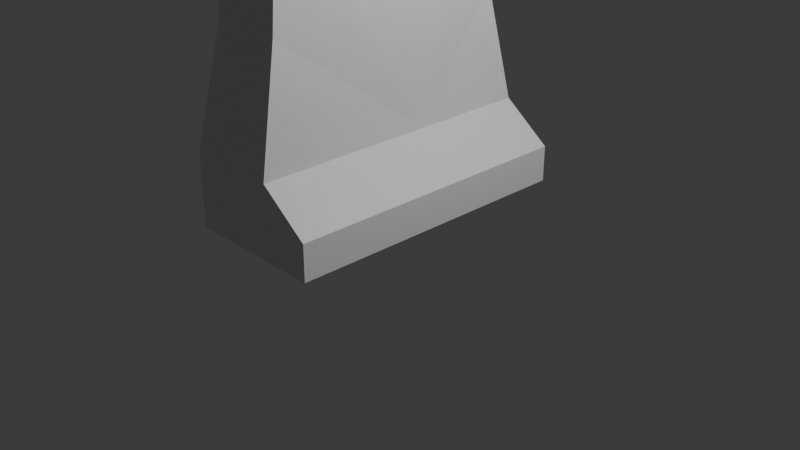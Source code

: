 # Source: stone.blend  (saved by Blender 5.1.29; exported with 4.5.12 LTS)
import bpy
from mathutils import Matrix  # noqa: F401  (used for matrix-valued properties, if any)

bpy.ops.wm.read_factory_settings(use_empty=True)
scene = bpy.context.scene
scene.name = 'Scene'

# ---- collections
col_collection = bpy.data.collections.new('Collection'); scene.collection.children.link(col_collection)

# ---- materials (node trees are filled in below, after node groups)
mat_material = bpy.data.materials.new('Material')
mat_material.alpha_threshold = 0.0
mat_material.use_backface_culling_lightprobe_volume = False
mat_material.roughness = 0.5
mat_material.line_color = (0.0, 0.0, 0.0, 1.0)

# ---- material node trees
mat_material.use_nodes = True; mat_material.node_tree.nodes.clear()
_N = mat_material.node_tree.nodes; _L = mat_material.node_tree.links
n0 = _N.new('ShaderNodeOutputMaterial'); n0.name = 'Material Output'; n0.location = (200, 100)
n1 = _N.new('ShaderNodeBsdfPrincipled'); n1.name = 'Principled BSDF'; n1.location = (-200, 100)
_L.new(n1.outputs[0], n0.inputs[0])
n0.is_active_output = True

# ---- world
world_world = bpy.data.worlds.new('World'); scene.world = world_world
world_world.use_nodes = True; world_world.node_tree.nodes.clear()
_N = world_world.node_tree.nodes; _L = world_world.node_tree.links
n0 = _N.new('ShaderNodeOutputWorld'); n0.name = 'World Output'; n0.location = (200, 100)
n1 = _N.new('ShaderNodeBackground'); n1.name = 'Background'; n1.location = (-200, 100)
n1.inputs[0].default_value = (0.05088, 0.05088, 0.05088, 1.0)
_L.new(n1.outputs[0], n0.inputs[0])
n0.is_active_output = True
world_world.color = (0.05088, 0.05088, 0.05088)
world_world.sun_shadow_jitter_overblur = 0.0

# ---- cameras
cam_camera = bpy.data.cameras.new('Camera')
cam_camera.clip_end = 100.0
cam_camera.ortho_scale = 7.314

# ---- lights
light_light = bpy.data.lights.new('Light', 'POINT')
light_light.energy = 1000.0
light_light.shadow_soft_size = 0.1

# ---- meshes
me_cube = bpy.data.meshes.new('Cube')
me_cube.from_pydata([(0.5329, 1.601, 0.4975), (0.5329, 1.601, 0.1079), (0.5329, -1.65, 0.4975), (0.5329, -1.65, 0.1079), (-1.0, 1.601, 0.8967), (-1.0, 1.601, 0.1079), (-1.0, -1.65, 0.8967), (-1.0, -1.65, 0.1079), (0.0002243, 1.601, 0.1079), (0.0002243, -1.65, 0.8967), (0.0002243, -1.65, 0.1079), (0.0002243, 1.601, 0.8967), (-0.1016, 1.341, 2.147), (-0.1208, -1.279, 3.436), (-0.1208, -1.085, 3.63), (-0.3146, -1.279, 3.63), (-0.7024, -1.279, 3.63), (-0.8962, -1.085, 3.63), (-0.8962, -1.279, 3.436), (-0.8962, 1.048, 3.63), (-0.7024, 1.242, 3.63), (-0.8962, 1.242, 3.436), (-0.3146, 1.242, 3.63), (-0.1208, 1.048, 3.63), (-0.1208, 1.242, 3.436), (-0.8982, 1.341, 2.147), (-0.1016, -1.39, 2.147), (-0.8982, -1.39, 2.147), (-1.0, 0.3234, 0.1079), (0.5329, 0.3234, 0.4975), (-1.0, 0.3234, 0.8967), (0.5329, 0.3234, 0.1079), (0.0002243, 0.3234, 0.1079), (0.0002243, 0.3234, 0.8967), (-0.8962, 0.2512, 3.63)], [], [(10, 9, 6, 7), (28, 30, 4, 5), (32, 31, 3, 10), (31, 29, 2, 3), (8, 11, 0, 1), (5, 4, 11, 8), (28, 32, 10, 7), (3, 2, 9, 10), (29, 33, 9, 2), (13, 14, 15), (16, 17, 18), (19, 20, 21), (22, 23, 24), (6, 9, 26, 13, 15, 16, 18, 27), (23, 22, 20, 19, 34, 17, 16, 15, 14), (9, 33, 11, 12, 24, 23, 14, 13, 26), (4, 30, 6, 27, 18, 17, 34, 19, 21, 25), (11, 4, 25, 21, 20, 22, 24, 12), (0, 11, 33, 29), (5, 8, 32, 28), (1, 0, 29, 31), (8, 1, 31, 32), (7, 6, 30, 28)])
_uv = me_cube.uv_layers.new(name='UVMap')
_uv.uv.foreach_set('vector', [0.375, 0.875, 0.625, 0.875, 0.625, 1.0, 0.375, 1.0, 0.375, 0.125, 0.625, 0.125, 0.625, 0.25, 0.375, 0.25, 0.25, 0.625, 0.375, 0.625, 0.375, 0.75, 0.25, 0.75, 0.375, 0.625, 0.625, 0.625, 0.625, 0.75, 0.375, 0.75, 0.375, 0.375, 0.625, 0.375, 0.625, 0.5, 0.375, 0.5, 0.375, 0.25, 0.625, 0.25, 0.625, 0.375, 0.375, 0.375, 0.125, 0.625, 0.25, 0.625, 0.25, 0.75, 0.125, 0.75, 0.375, 0.75, 0.625, 0.75, 0.625, 0.875, 0.375, 0.875, 0.625, 0.625, 0.75, 0.625, 0.75, 0.75, 0.625, 0.75, 0.75, 0.75, 0.75, 0.7255, 0.7812, 0.75, 0.8438, 0.75, 0.875, 0.7255, 0.875, 0.75, 0.875, 0.5245, 0.8438, 0.5, 0.875, 0.5, 0.7812, 0.5, 0.75, 0.5245, 0.75, 0.5, 0.625, 1.0, 0.625, 0.875, 0.625, 0.875, 0.625, 0.875, 0.625, 0.9062, 0.625, 0.9688, 0.625, 1.0, 0.625, 1.0, 0.75, 0.5245, 0.7812, 0.5, 0.8438, 0.5, 0.875, 0.5245, 0.875, 0.625, 0.875, 0.7255, 0.8438, 0.75, 0.7812, 0.75, 0.75, 0.7255, 0.75, 0.75, 0.75, 0.625, 0.75, 0.5, 0.75, 0.5, 0.75, 0.5, 0.75, 0.5245, 0.75, 0.7255, 0.75, 0.75, 0.75, 0.75, 0.625, 0.25, 0.625, 0.125, 0.625, 0.0, 0.625, 0.0, 0.625, 0.0, 0.625, 0.02446, 0.625, 0.125, 0.625, 0.2255, 0.625, 0.25, 0.625, 0.25, 0.625, 0.375, 0.625, 0.25, 0.625, 0.25, 0.625, 0.25, 0.625, 0.2812, 0.625, 0.3438, 0.625, 0.375, 0.625, 0.375, 0.625, 0.5, 0.75, 0.5, 0.75, 0.625, 0.625, 0.625, 0.125, 0.5, 0.25, 0.5, 0.25, 0.625, 0.125, 0.625, 0.375, 0.5, 0.625, 0.5, 0.625, 0.625, 0.375, 0.625, 0.25, 0.5, 0.375, 0.5, 0.375, 0.625, 0.25, 0.625, 0.375, 0.0, 0.625, 0.0, 0.625, 0.125, 0.375, 0.125])
me_cube.materials.append(mat_material)
me_cube.use_mirror_vertex_groups = False
me_cube.update()

# ---- objects
ob_cube = bpy.data.objects.new('Cube', me_cube)
ob_light = bpy.data.objects.new('Light', light_light)
ob_camera = bpy.data.objects.new('Camera', cam_camera)

# ---- transforms, parenting, visibility, modifiers, constraints
ob_cube.location = (0.0, 0.0, 0.0)
ob_cube.lock_rotations_4d = False
ob_cube.empty_display_type = 'ARROWS'
ob_cube.lineart.crease_threshold = 0.0
ob_light.location = (4.076, 1.005, 5.904)
ob_light.rotation_euler = (0.6503, 0.05522, 1.866)
ob_light.lock_rotations_4d = False
ob_light.empty_display_type = 'ARROWS'
ob_light.color = (0.0, 0.0, 0.0, 0.0)
ob_light.lineart.crease_threshold = 0.0
ob_camera.location = (7.359, -6.926, 4.958)
ob_camera.rotation_euler = (1.109, 0.0, 0.8149)
ob_camera.lock_rotations_4d = False
ob_camera.empty_display_type = 'ARROWS'
ob_camera.color = (0.0, 0.0, 0.0, 0.0)
ob_camera.display_type = 'WIRE'
ob_camera.lineart.crease_threshold = 0.0

# ---- collection membership
col_collection.objects.link(ob_cube)
col_collection.objects.link(ob_light)
col_collection.objects.link(ob_camera)

# ---- scene / render settings (as saved in the file)
scene.camera = ob_camera
scene.frame_start = 1; scene.frame_end = 250; scene.frame_set(1)
scene.render.engine = 'BLENDER_EEVEE_NEXT'
scene.render.bake_bias = 0.0
scene.render.bake_samples = 0
scene.cycles.sampling_pattern = 'TABULATED_SOBOL'
scene.eevee.use_volume_custom_range = False
bpy.context.view_layer.update()
